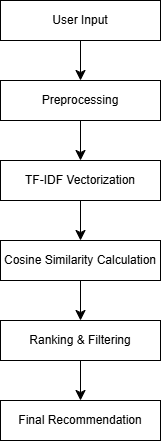

The diagram above was exported from draw.io. Its source (the exported page's mxGraphModel, read from the mxfile embedded in the PNG):
<mxGraphModel dx="732" dy="614" grid="1" gridSize="10" guides="1" tooltips="1" connect="1" arrows="1" fold="1" page="1" pageScale="1" pageWidth="850" pageHeight="1100" math="0" shadow="0">
  <root>
    <mxCell id="0" />
    <mxCell id="1" parent="0" />
    <mxCell id="lzafbK2FtK_Hg-r0I-sV-3" edge="1" parent="1" source="lzafbK2FtK_Hg-r0I-sV-1" style="edgeStyle=none;curved=1;rounded=0;orthogonalLoop=1;jettySize=auto;html=1;fontSize=12;startSize=8;endSize=8;" target="lzafbK2FtK_Hg-r0I-sV-2" value="">
      <mxGeometry relative="1" as="geometry" />
    </mxCell>
    <mxCell id="lzafbK2FtK_Hg-r0I-sV-1" parent="1" style="rounded=0;whiteSpace=wrap;html=1;" value="User Input" vertex="1">
      <mxGeometry height="40" width="160" x="80" y="40" as="geometry" />
    </mxCell>
    <mxCell id="lzafbK2FtK_Hg-r0I-sV-5" edge="1" parent="1" source="lzafbK2FtK_Hg-r0I-sV-2" style="edgeStyle=none;curved=1;rounded=0;orthogonalLoop=1;jettySize=auto;html=1;fontSize=12;startSize=8;endSize=8;" target="lzafbK2FtK_Hg-r0I-sV-4" value="">
      <mxGeometry relative="1" as="geometry" />
    </mxCell>
    <mxCell id="lzafbK2FtK_Hg-r0I-sV-2" parent="1" style="rounded=0;whiteSpace=wrap;html=1;" value="Preprocessing" vertex="1">
      <mxGeometry height="40" width="160" x="80" y="120" as="geometry" />
    </mxCell>
    <mxCell id="lzafbK2FtK_Hg-r0I-sV-8" edge="1" parent="1" source="lzafbK2FtK_Hg-r0I-sV-4" style="edgeStyle=none;curved=1;rounded=0;orthogonalLoop=1;jettySize=auto;html=1;fontSize=12;startSize=8;endSize=8;" target="lzafbK2FtK_Hg-r0I-sV-7" value="">
      <mxGeometry relative="1" as="geometry" />
    </mxCell>
    <mxCell id="lzafbK2FtK_Hg-r0I-sV-4" parent="1" style="rounded=0;whiteSpace=wrap;html=1;" value="TF-IDF Vectorization" vertex="1">
      <mxGeometry height="40" width="160" x="80" y="200" as="geometry" />
    </mxCell>
    <mxCell id="lzafbK2FtK_Hg-r0I-sV-10" edge="1" parent="1" source="lzafbK2FtK_Hg-r0I-sV-7" style="edgeStyle=none;curved=1;rounded=0;orthogonalLoop=1;jettySize=auto;html=1;fontSize=12;startSize=8;endSize=8;" target="lzafbK2FtK_Hg-r0I-sV-9" value="">
      <mxGeometry relative="1" as="geometry" />
    </mxCell>
    <mxCell id="lzafbK2FtK_Hg-r0I-sV-7" parent="1" style="rounded=0;whiteSpace=wrap;html=1;" value="Cosine Similarity Calculation" vertex="1">
      <mxGeometry height="40" width="160" x="80" y="280" as="geometry" />
    </mxCell>
    <mxCell id="lzafbK2FtK_Hg-r0I-sV-12" edge="1" parent="1" source="lzafbK2FtK_Hg-r0I-sV-9" style="edgeStyle=none;curved=1;rounded=0;orthogonalLoop=1;jettySize=auto;html=1;fontSize=12;startSize=8;endSize=8;" target="lzafbK2FtK_Hg-r0I-sV-11" value="">
      <mxGeometry relative="1" as="geometry" />
    </mxCell>
    <mxCell id="lzafbK2FtK_Hg-r0I-sV-9" parent="1" style="rounded=0;whiteSpace=wrap;html=1;" value="Ranking &amp;amp; Filtering" vertex="1">
      <mxGeometry height="40" width="160" x="80" y="360" as="geometry" />
    </mxCell>
    <mxCell id="lzafbK2FtK_Hg-r0I-sV-11" parent="1" style="rounded=0;whiteSpace=wrap;html=1;" value="Final Recommendation" vertex="1">
      <mxGeometry height="40" width="160" x="80" y="440" as="geometry" />
    </mxCell>
  </root>
</mxGraphModel>